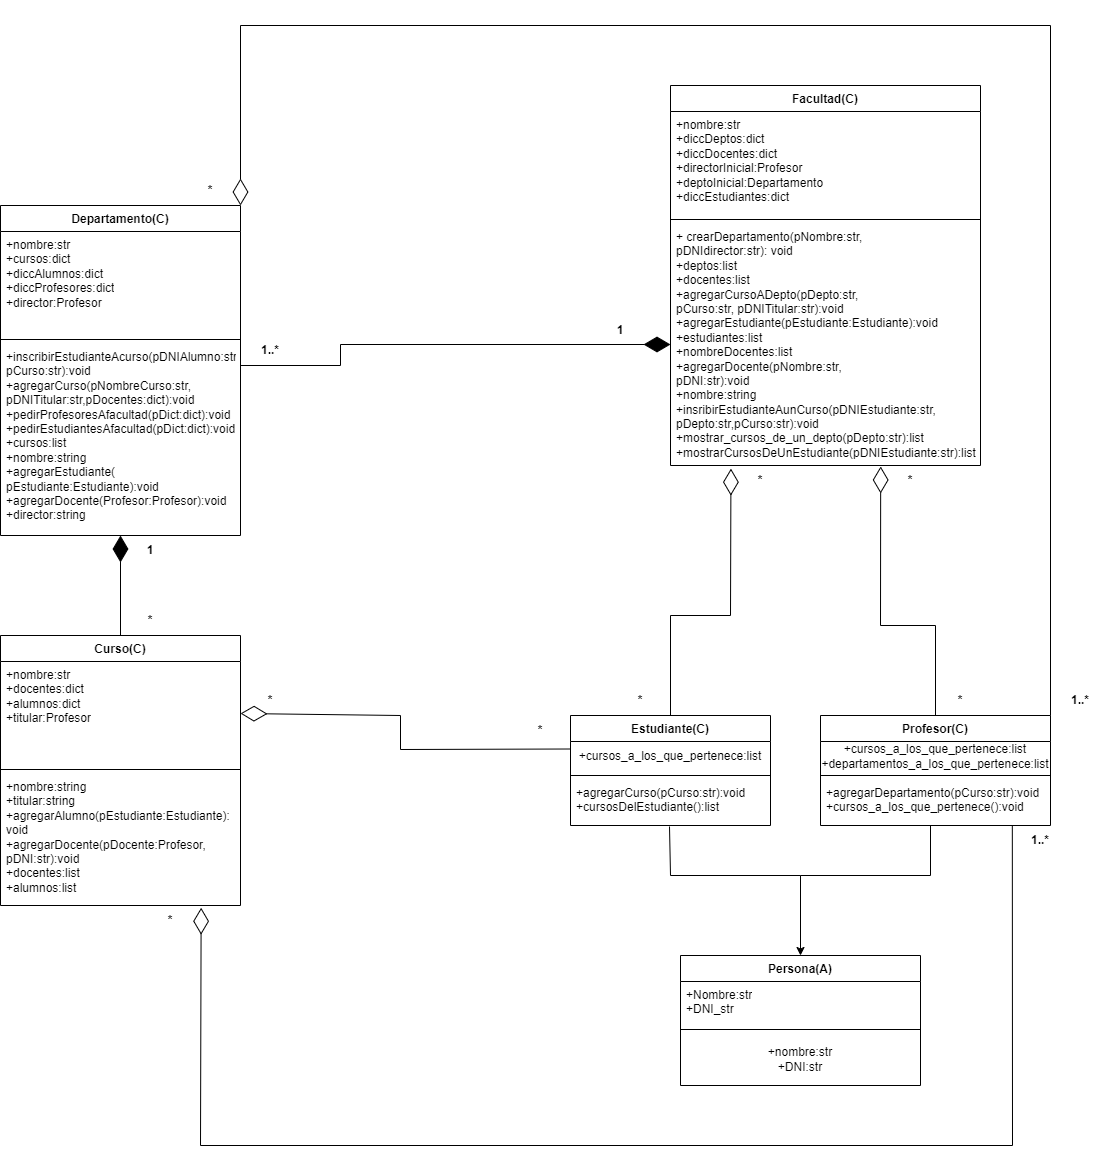

The diagram above was exported from draw.io. Its source (the exported page's mxGraphModel, read from the mxfile embedded in the PNG):
<mxGraphModel dx="715" dy="2196" grid="1" gridSize="10" guides="1" tooltips="1" connect="1" arrows="1" fold="1" page="1" pageScale="1" pageWidth="827" pageHeight="1169" math="0" shadow="0">
  <root>
    <mxCell id="WIyWlLk6GJQsqaUBKTNV-0" />
    <mxCell id="WIyWlLk6GJQsqaUBKTNV-1" parent="WIyWlLk6GJQsqaUBKTNV-0" />
    <mxCell id="Mn02rZ3mEcPyzVRYjxPB-1" value="Facultad(C)" style="swimlane;fontStyle=1;align=center;verticalAlign=top;childLayout=stackLayout;horizontal=1;startSize=26;horizontalStack=0;resizeParent=1;resizeParentMax=0;resizeLast=0;collapsible=1;marginBottom=0;whiteSpace=wrap;html=1;" parent="WIyWlLk6GJQsqaUBKTNV-1" vertex="1">
      <mxGeometry x="2700" y="-460" width="310" height="380" as="geometry" />
    </mxCell>
    <mxCell id="Mn02rZ3mEcPyzVRYjxPB-2" value="+nombre:str&lt;div&gt;+diccDeptos:dict&lt;/div&gt;&lt;div&gt;+diccDocentes:dict&lt;/div&gt;&lt;div&gt;+directorInicial:Profesor&lt;/div&gt;&lt;div&gt;+deptoInicial:Departamento&lt;/div&gt;&lt;div&gt;+diccEstudiantes:dict&lt;/div&gt;" style="text;strokeColor=none;fillColor=none;align=left;verticalAlign=top;spacingLeft=4;spacingRight=4;overflow=hidden;rotatable=0;points=[[0,0.5],[1,0.5]];portConstraint=eastwest;whiteSpace=wrap;html=1;" parent="Mn02rZ3mEcPyzVRYjxPB-1" vertex="1">
      <mxGeometry y="26" width="310" height="104" as="geometry" />
    </mxCell>
    <mxCell id="Mn02rZ3mEcPyzVRYjxPB-3" value="" style="line;strokeWidth=1;fillColor=none;align=left;verticalAlign=middle;spacingTop=-1;spacingLeft=3;spacingRight=3;rotatable=0;labelPosition=right;points=[];portConstraint=eastwest;strokeColor=inherit;" parent="Mn02rZ3mEcPyzVRYjxPB-1" vertex="1">
      <mxGeometry y="130" width="310" height="8" as="geometry" />
    </mxCell>
    <mxCell id="Mn02rZ3mEcPyzVRYjxPB-4" value="+ crearDepartamento(pNombre:str,&lt;div&gt;pDNIdirector:str): void&lt;/div&gt;&lt;div&gt;+deptos:list&lt;/div&gt;&lt;div&gt;+docentes:list&lt;/div&gt;&lt;div&gt;+agregarCursoADepto(pDepto:str,&amp;nbsp;&lt;/div&gt;&lt;div&gt;pCurso:str,&amp;nbsp;&lt;span style=&quot;background-color: initial;&quot;&gt;pDNITitular:str):void&lt;/span&gt;&lt;/div&gt;&lt;div&gt;+agregarEstudiante(pEstudiante:Estudiante&lt;span style=&quot;background-color: initial;&quot;&gt;):void&lt;/span&gt;&lt;/div&gt;&lt;div&gt;+estudiantes:list&lt;/div&gt;&lt;div&gt;+nombreDocentes:list&lt;/div&gt;&lt;div&gt;+agregarDocente(pNombre:str,&lt;/div&gt;&lt;div&gt;pDNI:str):void&lt;/div&gt;&lt;div&gt;+nombre:string&lt;/div&gt;&lt;div&gt;+insribirEstudianteAunCurso(pDNIEstudiante:str,&lt;/div&gt;&lt;div&gt;pDepto:str,pCurso:str):void&lt;/div&gt;&lt;div&gt;+mostrar_cursos_de_un_depto(pDepto:str):list&lt;/div&gt;&lt;div&gt;+mostrarCursosDeUnEstudiante(pDNIEstudiante:str):list&lt;/div&gt;" style="text;strokeColor=none;fillColor=none;align=left;verticalAlign=top;spacingLeft=4;spacingRight=4;overflow=hidden;rotatable=0;points=[[0,0.5],[1,0.5]];portConstraint=eastwest;whiteSpace=wrap;html=1;" parent="Mn02rZ3mEcPyzVRYjxPB-1" vertex="1">
      <mxGeometry y="138" width="310" height="242" as="geometry" />
    </mxCell>
    <mxCell id="tvpmALhTXaXwChsTuwm3-0" value="Departamento(C)" style="swimlane;fontStyle=1;align=center;verticalAlign=top;childLayout=stackLayout;horizontal=1;startSize=26;horizontalStack=0;resizeParent=1;resizeParentMax=0;resizeLast=0;collapsible=1;marginBottom=0;whiteSpace=wrap;html=1;" parent="WIyWlLk6GJQsqaUBKTNV-1" vertex="1">
      <mxGeometry x="2030" y="-340" width="240" height="330" as="geometry" />
    </mxCell>
    <mxCell id="tvpmALhTXaXwChsTuwm3-1" value="+nombre:str&lt;div&gt;+cursos:dict&lt;/div&gt;&lt;div&gt;+diccAlumnos:dict&lt;/div&gt;&lt;div&gt;+diccProfesores:dict&lt;/div&gt;&lt;div&gt;+director:Profesor&lt;/div&gt;" style="text;strokeColor=none;fillColor=none;align=left;verticalAlign=top;spacingLeft=4;spacingRight=4;overflow=hidden;rotatable=0;points=[[0,0.5],[1,0.5]];portConstraint=eastwest;whiteSpace=wrap;html=1;" parent="tvpmALhTXaXwChsTuwm3-0" vertex="1">
      <mxGeometry y="26" width="240" height="104" as="geometry" />
    </mxCell>
    <mxCell id="tvpmALhTXaXwChsTuwm3-2" value="" style="line;strokeWidth=1;fillColor=none;align=left;verticalAlign=middle;spacingTop=-1;spacingLeft=3;spacingRight=3;rotatable=0;labelPosition=right;points=[];portConstraint=eastwest;strokeColor=inherit;" parent="tvpmALhTXaXwChsTuwm3-0" vertex="1">
      <mxGeometry y="130" width="240" height="8" as="geometry" />
    </mxCell>
    <mxCell id="tvpmALhTXaXwChsTuwm3-3" value="+inscribirEstudianteAcurso(pDNIAlumno:str,&lt;div&gt;pCurso:str):void&lt;/div&gt;&lt;div&gt;+agregarCurso(pNombreCurso:str,&lt;/div&gt;&lt;div&gt;pDNITitular:str,&lt;span style=&quot;background-color: initial;&quot;&gt;pDocentes:dict):void&lt;/span&gt;&lt;/div&gt;&lt;div&gt;&lt;span style=&quot;background-color: initial;&quot;&gt;+pedirProfesoresAfacultad(pDict:dict):void&lt;/span&gt;&lt;/div&gt;&lt;div&gt;&lt;span style=&quot;background-color: initial;&quot;&gt;+pedirEstudiantesAfacultad(pDict:dict):void&lt;/span&gt;&lt;/div&gt;&lt;div&gt;&lt;span style=&quot;background-color: initial;&quot;&gt;+cursos:list&lt;/span&gt;&lt;/div&gt;&lt;div&gt;&lt;span style=&quot;background-color: initial;&quot;&gt;+nombre:string&lt;/span&gt;&lt;/div&gt;&lt;div&gt;&lt;span style=&quot;background-color: initial;&quot;&gt;+agregarEstudiante(&lt;/span&gt;&lt;/div&gt;&lt;div&gt;&lt;span style=&quot;background-color: initial;&quot;&gt;pEstudiante:Estudiante):void&lt;/span&gt;&lt;/div&gt;&lt;div&gt;&lt;span style=&quot;background-color: initial;&quot;&gt;+agregarDocente(Profesor:Profesor):void&lt;/span&gt;&lt;/div&gt;&lt;div&gt;&lt;span style=&quot;background-color: initial;&quot;&gt;+director:string&lt;/span&gt;&lt;/div&gt;" style="text;strokeColor=none;fillColor=none;align=left;verticalAlign=top;spacingLeft=4;spacingRight=4;overflow=hidden;rotatable=0;points=[[0,0.5],[1,0.5]];portConstraint=eastwest;whiteSpace=wrap;html=1;" parent="tvpmALhTXaXwChsTuwm3-0" vertex="1">
      <mxGeometry y="138" width="240" height="192" as="geometry" />
    </mxCell>
    <mxCell id="tvpmALhTXaXwChsTuwm3-4" value="Curso(C)" style="swimlane;fontStyle=1;align=center;verticalAlign=top;childLayout=stackLayout;horizontal=1;startSize=26;horizontalStack=0;resizeParent=1;resizeParentMax=0;resizeLast=0;collapsible=1;marginBottom=0;whiteSpace=wrap;html=1;" parent="WIyWlLk6GJQsqaUBKTNV-1" vertex="1">
      <mxGeometry x="2030" y="90" width="240" height="270" as="geometry" />
    </mxCell>
    <mxCell id="tvpmALhTXaXwChsTuwm3-5" value="+nombre:str&lt;div&gt;+docentes:dict&lt;/div&gt;&lt;div&gt;+alumnos:dict&lt;/div&gt;&lt;div&gt;+titular:Profesor&lt;/div&gt;" style="text;strokeColor=none;fillColor=none;align=left;verticalAlign=top;spacingLeft=4;spacingRight=4;overflow=hidden;rotatable=0;points=[[0,0.5],[1,0.5]];portConstraint=eastwest;whiteSpace=wrap;html=1;" parent="tvpmALhTXaXwChsTuwm3-4" vertex="1">
      <mxGeometry y="26" width="240" height="104" as="geometry" />
    </mxCell>
    <mxCell id="tvpmALhTXaXwChsTuwm3-6" value="" style="line;strokeWidth=1;fillColor=none;align=left;verticalAlign=middle;spacingTop=-1;spacingLeft=3;spacingRight=3;rotatable=0;labelPosition=right;points=[];portConstraint=eastwest;strokeColor=inherit;" parent="tvpmALhTXaXwChsTuwm3-4" vertex="1">
      <mxGeometry y="130" width="240" height="8" as="geometry" />
    </mxCell>
    <mxCell id="tvpmALhTXaXwChsTuwm3-7" value="+nombre:string&lt;div&gt;+titular:string&lt;/div&gt;&lt;div&gt;+agregarAlumno(pEstudiante:Estudiante):&lt;/div&gt;&lt;div&gt;void&lt;/div&gt;&lt;div&gt;+agregarDocente(pDocente:Profesor,&lt;/div&gt;&lt;div&gt;pDNI:str):void&lt;/div&gt;&lt;div&gt;+docentes:list&lt;/div&gt;&lt;div&gt;+alumnos:list&lt;/div&gt;" style="text;strokeColor=none;fillColor=none;align=left;verticalAlign=top;spacingLeft=4;spacingRight=4;overflow=hidden;rotatable=0;points=[[0,0.5],[1,0.5]];portConstraint=eastwest;whiteSpace=wrap;html=1;" parent="tvpmALhTXaXwChsTuwm3-4" vertex="1">
      <mxGeometry y="138" width="240" height="132" as="geometry" />
    </mxCell>
    <mxCell id="-SW8de7FT2WuJFlRIPNt-5" value="Persona(A)" style="swimlane;fontStyle=1;align=center;verticalAlign=top;childLayout=stackLayout;horizontal=1;startSize=26;horizontalStack=0;resizeParent=1;resizeParentMax=0;resizeLast=0;collapsible=1;marginBottom=0;whiteSpace=wrap;html=1;" parent="WIyWlLk6GJQsqaUBKTNV-1" vertex="1">
      <mxGeometry x="2710" y="410" width="240" height="130" as="geometry" />
    </mxCell>
    <mxCell id="-SW8de7FT2WuJFlRIPNt-6" value="+Nombre:str&lt;div&gt;+DNI_str&lt;/div&gt;" style="text;strokeColor=none;fillColor=none;align=left;verticalAlign=top;spacingLeft=4;spacingRight=4;overflow=hidden;rotatable=0;points=[[0,0.5],[1,0.5]];portConstraint=eastwest;whiteSpace=wrap;html=1;" parent="-SW8de7FT2WuJFlRIPNt-5" vertex="1">
      <mxGeometry y="26" width="240" height="44" as="geometry" />
    </mxCell>
    <mxCell id="-SW8de7FT2WuJFlRIPNt-7" value="" style="line;strokeWidth=1;fillColor=none;align=left;verticalAlign=middle;spacingTop=-1;spacingLeft=3;spacingRight=3;rotatable=0;labelPosition=right;points=[];portConstraint=eastwest;strokeColor=inherit;" parent="-SW8de7FT2WuJFlRIPNt-5" vertex="1">
      <mxGeometry y="70" width="240" height="8" as="geometry" />
    </mxCell>
    <mxCell id="-SW8de7FT2WuJFlRIPNt-10" value="+nombre:str&lt;div&gt;+DNI:str&lt;/div&gt;" style="text;html=1;align=center;verticalAlign=middle;whiteSpace=wrap;rounded=0;" parent="-SW8de7FT2WuJFlRIPNt-5" vertex="1">
      <mxGeometry y="78" width="240" height="52" as="geometry" />
    </mxCell>
    <mxCell id="-SW8de7FT2WuJFlRIPNt-15" value="Estudiante(C)" style="swimlane;fontStyle=1;align=center;verticalAlign=top;childLayout=stackLayout;horizontal=1;startSize=26;horizontalStack=0;resizeParent=1;resizeParentMax=0;resizeLast=0;collapsible=1;marginBottom=0;whiteSpace=wrap;html=1;" parent="WIyWlLk6GJQsqaUBKTNV-1" vertex="1">
      <mxGeometry x="2600" y="170" width="200" height="110" as="geometry" />
    </mxCell>
    <mxCell id="-SW8de7FT2WuJFlRIPNt-19" value="+cursos_a_los_que_pertenece:list" style="text;html=1;align=center;verticalAlign=middle;whiteSpace=wrap;rounded=0;" parent="-SW8de7FT2WuJFlRIPNt-15" vertex="1">
      <mxGeometry y="26" width="200" height="30" as="geometry" />
    </mxCell>
    <mxCell id="-SW8de7FT2WuJFlRIPNt-17" value="" style="line;strokeWidth=1;fillColor=none;align=left;verticalAlign=middle;spacingTop=-1;spacingLeft=3;spacingRight=3;rotatable=0;labelPosition=right;points=[];portConstraint=eastwest;strokeColor=inherit;" parent="-SW8de7FT2WuJFlRIPNt-15" vertex="1">
      <mxGeometry y="56" width="200" height="8" as="geometry" />
    </mxCell>
    <mxCell id="-SW8de7FT2WuJFlRIPNt-18" value="+agregarCurso(pCurso:str):void&lt;div&gt;+cursosDelEstudiante():list&lt;/div&gt;" style="text;strokeColor=none;fillColor=none;align=left;verticalAlign=top;spacingLeft=4;spacingRight=4;overflow=hidden;rotatable=0;points=[[0,0.5],[1,0.5]];portConstraint=eastwest;whiteSpace=wrap;html=1;" parent="-SW8de7FT2WuJFlRIPNt-15" vertex="1">
      <mxGeometry y="64" width="200" height="46" as="geometry" />
    </mxCell>
    <mxCell id="-SW8de7FT2WuJFlRIPNt-20" value="Profesor(C)" style="swimlane;fontStyle=1;align=center;verticalAlign=top;childLayout=stackLayout;horizontal=1;startSize=26;horizontalStack=0;resizeParent=1;resizeParentMax=0;resizeLast=0;collapsible=1;marginBottom=0;whiteSpace=wrap;html=1;" parent="WIyWlLk6GJQsqaUBKTNV-1" vertex="1">
      <mxGeometry x="2850" y="170" width="230" height="110" as="geometry" />
    </mxCell>
    <mxCell id="-SW8de7FT2WuJFlRIPNt-21" value="+cursos_a_los_que_pertenece:list&lt;div&gt;+departamentos_a_los_que_pertenece:list&lt;br&gt;&lt;/div&gt;" style="text;html=1;align=center;verticalAlign=middle;whiteSpace=wrap;rounded=0;" parent="-SW8de7FT2WuJFlRIPNt-20" vertex="1">
      <mxGeometry y="26" width="230" height="30" as="geometry" />
    </mxCell>
    <mxCell id="-SW8de7FT2WuJFlRIPNt-22" value="" style="line;strokeWidth=1;fillColor=none;align=left;verticalAlign=middle;spacingTop=-1;spacingLeft=3;spacingRight=3;rotatable=0;labelPosition=right;points=[];portConstraint=eastwest;strokeColor=inherit;" parent="-SW8de7FT2WuJFlRIPNt-20" vertex="1">
      <mxGeometry y="56" width="230" height="8" as="geometry" />
    </mxCell>
    <mxCell id="-SW8de7FT2WuJFlRIPNt-23" value="+agregarDepartamento(pCurso:str):void&lt;div&gt;+cursos_a_los_que_pertenece():void&lt;/div&gt;" style="text;strokeColor=none;fillColor=none;align=left;verticalAlign=top;spacingLeft=4;spacingRight=4;overflow=hidden;rotatable=0;points=[[0,0.5],[1,0.5]];portConstraint=eastwest;whiteSpace=wrap;html=1;" parent="-SW8de7FT2WuJFlRIPNt-20" vertex="1">
      <mxGeometry y="64" width="230" height="46" as="geometry" />
    </mxCell>
    <mxCell id="-SW8de7FT2WuJFlRIPNt-27" value="" style="endArrow=classic;html=1;rounded=0;exitX=0.495;exitY=1.022;exitDx=0;exitDy=0;exitPerimeter=0;entryX=0.5;entryY=0;entryDx=0;entryDy=0;" parent="WIyWlLk6GJQsqaUBKTNV-1" source="-SW8de7FT2WuJFlRIPNt-18" target="-SW8de7FT2WuJFlRIPNt-5" edge="1">
      <mxGeometry width="50" height="50" relative="1" as="geometry">
        <mxPoint x="2590" y="380" as="sourcePoint" />
        <mxPoint x="2820" y="320" as="targetPoint" />
        <Array as="points">
          <mxPoint x="2700" y="330" />
          <mxPoint x="2830" y="330" />
        </Array>
      </mxGeometry>
    </mxCell>
    <mxCell id="-SW8de7FT2WuJFlRIPNt-28" value="" style="endArrow=none;html=1;rounded=0;" parent="WIyWlLk6GJQsqaUBKTNV-1" edge="1">
      <mxGeometry width="50" height="50" relative="1" as="geometry">
        <mxPoint x="2830" y="330" as="sourcePoint" />
        <mxPoint x="2960" y="280" as="targetPoint" />
        <Array as="points">
          <mxPoint x="2960" y="330" />
        </Array>
      </mxGeometry>
    </mxCell>
    <mxCell id="tHXWXFE2tpSv4xmbf-wi-1" value="" style="endArrow=diamondThin;endFill=0;endSize=24;html=1;rounded=0;exitX=0.5;exitY=0;exitDx=0;exitDy=0;entryX=0.195;entryY=1.013;entryDx=0;entryDy=0;entryPerimeter=0;" edge="1" parent="WIyWlLk6GJQsqaUBKTNV-1" source="-SW8de7FT2WuJFlRIPNt-15" target="Mn02rZ3mEcPyzVRYjxPB-4">
      <mxGeometry width="160" relative="1" as="geometry">
        <mxPoint x="2630" y="10" as="sourcePoint" />
        <mxPoint x="2790" y="-70" as="targetPoint" />
        <Array as="points">
          <mxPoint x="2700" y="70" />
          <mxPoint x="2760" y="70" />
        </Array>
      </mxGeometry>
    </mxCell>
    <mxCell id="tHXWXFE2tpSv4xmbf-wi-2" value="" style="endArrow=diamondThin;endFill=0;endSize=24;html=1;rounded=0;exitX=0.5;exitY=0;exitDx=0;exitDy=0;entryX=0.678;entryY=1.004;entryDx=0;entryDy=0;entryPerimeter=0;" edge="1" parent="WIyWlLk6GJQsqaUBKTNV-1" source="-SW8de7FT2WuJFlRIPNt-20" target="Mn02rZ3mEcPyzVRYjxPB-4">
      <mxGeometry width="160" relative="1" as="geometry">
        <mxPoint x="2970" y="-10" as="sourcePoint" />
        <mxPoint x="3130" y="-10" as="targetPoint" />
        <Array as="points">
          <mxPoint x="2965" y="80" />
          <mxPoint x="2910" y="80" />
        </Array>
      </mxGeometry>
    </mxCell>
    <mxCell id="tHXWXFE2tpSv4xmbf-wi-3" value="" style="endArrow=diamondThin;endFill=1;endSize=24;html=1;rounded=0;entryX=0;entryY=0.5;entryDx=0;entryDy=0;" edge="1" parent="WIyWlLk6GJQsqaUBKTNV-1" target="Mn02rZ3mEcPyzVRYjxPB-4">
      <mxGeometry width="160" relative="1" as="geometry">
        <mxPoint x="2270" y="-180" as="sourcePoint" />
        <mxPoint x="2430" y="-180" as="targetPoint" />
        <Array as="points">
          <mxPoint x="2370" y="-180" />
          <mxPoint x="2370" y="-201" />
        </Array>
      </mxGeometry>
    </mxCell>
    <mxCell id="tHXWXFE2tpSv4xmbf-wi-6" value="" style="endArrow=diamondThin;endFill=1;endSize=24;html=1;rounded=0;exitX=0.5;exitY=0;exitDx=0;exitDy=0;entryX=0.5;entryY=1;entryDx=0;entryDy=0;" edge="1" parent="WIyWlLk6GJQsqaUBKTNV-1" source="tvpmALhTXaXwChsTuwm3-4" target="tvpmALhTXaXwChsTuwm3-0">
      <mxGeometry width="160" relative="1" as="geometry">
        <mxPoint x="2070" y="40" as="sourcePoint" />
        <mxPoint x="2230" y="40" as="targetPoint" />
      </mxGeometry>
    </mxCell>
    <mxCell id="tHXWXFE2tpSv4xmbf-wi-7" value="" style="endArrow=diamondThin;endFill=0;endSize=24;html=1;rounded=0;exitX=0;exitY=0.25;exitDx=0;exitDy=0;entryX=1;entryY=0.5;entryDx=0;entryDy=0;" edge="1" parent="WIyWlLk6GJQsqaUBKTNV-1" source="-SW8de7FT2WuJFlRIPNt-19" target="tvpmALhTXaXwChsTuwm3-5">
      <mxGeometry width="160" relative="1" as="geometry">
        <mxPoint x="2580" y="180" as="sourcePoint" />
        <mxPoint x="2510" y="90" as="targetPoint" />
        <Array as="points">
          <mxPoint x="2430" y="204" />
          <mxPoint x="2430" y="170" />
        </Array>
      </mxGeometry>
    </mxCell>
    <mxCell id="tHXWXFE2tpSv4xmbf-wi-8" value="" style="endArrow=diamondThin;endFill=0;endSize=24;html=1;rounded=0;exitX=0.834;exitY=1.007;exitDx=0;exitDy=0;exitPerimeter=0;entryX=0.836;entryY=1.017;entryDx=0;entryDy=0;entryPerimeter=0;" edge="1" parent="WIyWlLk6GJQsqaUBKTNV-1" source="-SW8de7FT2WuJFlRIPNt-23" target="tvpmALhTXaXwChsTuwm3-7">
      <mxGeometry width="160" relative="1" as="geometry">
        <mxPoint x="3030" y="330" as="sourcePoint" />
        <mxPoint x="2230" y="600" as="targetPoint" />
        <Array as="points">
          <mxPoint x="3042" y="600" />
          <mxPoint x="2230" y="600" />
        </Array>
      </mxGeometry>
    </mxCell>
    <mxCell id="tHXWXFE2tpSv4xmbf-wi-9" value="" style="endArrow=diamondThin;endFill=0;endSize=24;html=1;rounded=0;exitX=1;exitY=0;exitDx=0;exitDy=0;entryX=1;entryY=0;entryDx=0;entryDy=0;" edge="1" parent="WIyWlLk6GJQsqaUBKTNV-1" source="-SW8de7FT2WuJFlRIPNt-20" target="tvpmALhTXaXwChsTuwm3-0">
      <mxGeometry width="160" relative="1" as="geometry">
        <mxPoint x="3070" y="-40" as="sourcePoint" />
        <mxPoint x="2230" y="-440" as="targetPoint" />
        <Array as="points">
          <mxPoint x="3080" y="-520" />
          <mxPoint x="2270" y="-520" />
        </Array>
      </mxGeometry>
    </mxCell>
    <mxCell id="tHXWXFE2tpSv4xmbf-wi-10" value="&lt;b&gt;1&lt;/b&gt;" style="text;html=1;align=center;verticalAlign=middle;whiteSpace=wrap;rounded=0;" vertex="1" parent="WIyWlLk6GJQsqaUBKTNV-1">
      <mxGeometry x="2620" y="-230" width="60" height="30" as="geometry" />
    </mxCell>
    <mxCell id="tHXWXFE2tpSv4xmbf-wi-11" value="&lt;b&gt;1..*&lt;/b&gt;" style="text;html=1;align=center;verticalAlign=middle;whiteSpace=wrap;rounded=0;" vertex="1" parent="WIyWlLk6GJQsqaUBKTNV-1">
      <mxGeometry x="2270" y="-210" width="60" height="30" as="geometry" />
    </mxCell>
    <mxCell id="tHXWXFE2tpSv4xmbf-wi-12" value="&lt;b&gt;1&lt;/b&gt;" style="text;html=1;align=center;verticalAlign=middle;whiteSpace=wrap;rounded=0;" vertex="1" parent="WIyWlLk6GJQsqaUBKTNV-1">
      <mxGeometry x="2150" y="-10" width="60" height="30" as="geometry" />
    </mxCell>
    <mxCell id="tHXWXFE2tpSv4xmbf-wi-13" value="&lt;b&gt;*&lt;/b&gt;" style="text;html=1;align=center;verticalAlign=middle;whiteSpace=wrap;rounded=0;" vertex="1" parent="WIyWlLk6GJQsqaUBKTNV-1">
      <mxGeometry x="2150" y="60" width="60" height="30" as="geometry" />
    </mxCell>
    <mxCell id="tHXWXFE2tpSv4xmbf-wi-14" value="&lt;b&gt;*&lt;/b&gt;" style="text;html=1;align=center;verticalAlign=middle;whiteSpace=wrap;rounded=0;" vertex="1" parent="WIyWlLk6GJQsqaUBKTNV-1">
      <mxGeometry x="2540" y="170" width="60" height="30" as="geometry" />
    </mxCell>
    <mxCell id="tHXWXFE2tpSv4xmbf-wi-15" value="&lt;b&gt;*&lt;/b&gt;" style="text;html=1;align=center;verticalAlign=middle;whiteSpace=wrap;rounded=0;" vertex="1" parent="WIyWlLk6GJQsqaUBKTNV-1">
      <mxGeometry x="2270" y="140" width="60" height="30" as="geometry" />
    </mxCell>
    <mxCell id="tHXWXFE2tpSv4xmbf-wi-16" value="&lt;b&gt;*&lt;/b&gt;" style="text;html=1;align=center;verticalAlign=middle;whiteSpace=wrap;rounded=0;" vertex="1" parent="WIyWlLk6GJQsqaUBKTNV-1">
      <mxGeometry x="2760" y="-80" width="60" height="30" as="geometry" />
    </mxCell>
    <mxCell id="tHXWXFE2tpSv4xmbf-wi-17" value="&lt;b&gt;*&lt;/b&gt;" style="text;html=1;align=center;verticalAlign=middle;whiteSpace=wrap;rounded=0;" vertex="1" parent="WIyWlLk6GJQsqaUBKTNV-1">
      <mxGeometry x="2910" y="-80" width="60" height="30" as="geometry" />
    </mxCell>
    <mxCell id="tHXWXFE2tpSv4xmbf-wi-19" value="&lt;b&gt;*&lt;/b&gt;" style="text;html=1;align=center;verticalAlign=middle;whiteSpace=wrap;rounded=0;" vertex="1" parent="WIyWlLk6GJQsqaUBKTNV-1">
      <mxGeometry x="2640" y="140" width="60" height="30" as="geometry" />
    </mxCell>
    <mxCell id="tHXWXFE2tpSv4xmbf-wi-20" value="&lt;b&gt;*&lt;/b&gt;" style="text;html=1;align=center;verticalAlign=middle;whiteSpace=wrap;rounded=0;" vertex="1" parent="WIyWlLk6GJQsqaUBKTNV-1">
      <mxGeometry x="2960" y="140" width="60" height="30" as="geometry" />
    </mxCell>
    <mxCell id="tHXWXFE2tpSv4xmbf-wi-21" value="&lt;b&gt;1..*&lt;/b&gt;" style="text;html=1;align=center;verticalAlign=middle;whiteSpace=wrap;rounded=0;" vertex="1" parent="WIyWlLk6GJQsqaUBKTNV-1">
      <mxGeometry x="3080" y="140" width="60" height="30" as="geometry" />
    </mxCell>
    <mxCell id="tHXWXFE2tpSv4xmbf-wi-22" value="&lt;b&gt;*&lt;/b&gt;" style="text;html=1;align=center;verticalAlign=middle;whiteSpace=wrap;rounded=0;" vertex="1" parent="WIyWlLk6GJQsqaUBKTNV-1">
      <mxGeometry x="2210" y="-370" width="60" height="30" as="geometry" />
    </mxCell>
    <mxCell id="tHXWXFE2tpSv4xmbf-wi-23" value="&lt;b&gt;1..*&lt;/b&gt;" style="text;html=1;align=center;verticalAlign=middle;whiteSpace=wrap;rounded=0;" vertex="1" parent="WIyWlLk6GJQsqaUBKTNV-1">
      <mxGeometry x="3040" y="280" width="60" height="30" as="geometry" />
    </mxCell>
    <mxCell id="tHXWXFE2tpSv4xmbf-wi-26" value="&lt;b&gt;*&lt;/b&gt;" style="text;html=1;align=center;verticalAlign=middle;whiteSpace=wrap;rounded=0;" vertex="1" parent="WIyWlLk6GJQsqaUBKTNV-1">
      <mxGeometry x="2170" y="360" width="60" height="30" as="geometry" />
    </mxCell>
  </root>
</mxGraphModel>